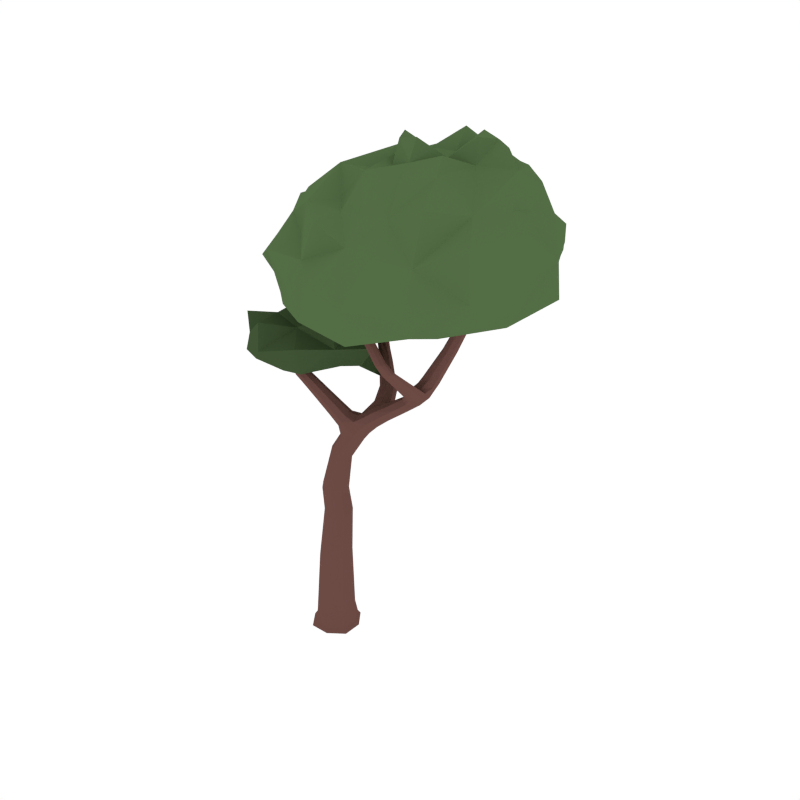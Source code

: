 # Source: Apple_Harvested.blend  (saved by Blender 2.79.0; exported with 4.5.12 LTS)
import bpy
from mathutils import Matrix  # noqa: F401  (used for matrix-valued properties, if any)

bpy.ops.wm.read_factory_settings(use_empty=True)
scene = bpy.context.scene
scene.name = 'Scene'

# ---- collections
col_collection_1 = bpy.data.collections.new('Collection 1'); scene.collection.children.link(col_collection_1)

# ---- materials (node trees are filled in below, after node groups)
mat_wood = bpy.data.materials.new('Wood')
mat_wood.alpha_threshold = 0.0
mat_wood.diffuse_color = (0.1529, 0.07036, 0.05951, 1.0)
mat_wood.roughness = 0.5
mat_green_tree = bpy.data.materials.new('Green_Tree')
mat_green_tree.alpha_threshold = 0.0
mat_green_tree.diffuse_color = (0.08744, 0.1523, 0.05986, 1.0)
mat_green_tree.roughness = 0.5
mat_darkgreen_tree = bpy.data.materials.new('DarkGreen_Tree')
mat_darkgreen_tree.alpha_threshold = 0.0
mat_darkgreen_tree.diffuse_color = (0.05316, 0.09084, 0.03697, 1.0)
mat_darkgreen_tree.roughness = 0.5
mat_darkred = bpy.data.materials.new('DarkRed')
mat_darkred.alpha_threshold = 0.0
mat_darkred.diffuse_color = (0.1282, 0.02118, 0.03539, 1.0)
mat_darkred.roughness = 0.5

# ---- material node trees

# ---- world
world_world = bpy.data.worlds.new('World'); scene.world = world_world
world_world.color = (1.0, 1.0, 1.0)
world_world.use_sun_shadow = False
world_world.sun_shadow_jitter_overblur = 0.0
world_world.cycles.sampling_method = 'NONE'
world_world.cycles.sample_map_resolution = 256

# ---- meshes
me_cube_054 = bpy.data.meshes.new('Cube.054')
me_cube_054.from_pydata([(0.0387, -0.1179, 0.02463), (0.1179, 0.03869, 0.02465), (-0.03869, 0.1179, 0.02463), (-0.1179, -0.03869, 0.0246), (0.08817, 0.02894, 0.8842), (-0.177, -0.009911, 1.571), (-0.05295, -0.01738, 0.9234), (0.0392, -0.05999, 0.9038), (-0.003973, 0.07155, 0.9038), (0.4408, 0.2434, 1.531), (0.1649, -0.002213, 1.276), (0.1326, 0.1016, 1.278), (0.1843, 0.06116, 1.241), (0.6385, 0.248, 1.807), (0.5025, 0.2042, 1.528), (0.4076, 0.1816, 1.551), (0.5225, -0.1673, 1.793), (0.565, 0.2285, 1.815), (0.6126, 0.1991, 1.817), (0.5909, 0.2774, 1.805), (0.3617, 0.08452, 1.454), (0.3047, 0.1247, 1.471), (0.3867, 0.1457, 1.427), (0.3296, 0.1859, 1.444), (0.5516, -0.1416, 1.803), (0.5064, -0.1549, 1.794), (0.5355, -0.1292, 1.803), (0.5014, 0.1317, 1.603), (0.429, 0.1084, 1.576), (0.5194, 0.1312, 1.556), (0.447, 0.1079, 1.528), (0.4366, -0.2008, 2.031), (0.4015, -0.2119, 2.022), (0.4151, -0.2232, 2.024), (0.423, -0.1895, 2.029), (0.5171, 0.007415, 1.696), (0.4657, -0.01716, 1.678), (0.5353, 0.002338, 1.673), (0.4839, -0.02224, 1.654), (0.09294, 0.3705, 1.575), (0.2529, 0.0849, 1.324), (0.1875, 0.06469, 1.395), (0.2368, 0.02401, 1.359), (-0.08573, 0.5115, 1.73), (0.09518, 0.394, 1.53), (0.03121, 0.3674, 1.567), (-0.07523, 0.5585, 1.705), (-0.1391, 0.5213, 1.71), (-0.1286, 0.5683, 1.685), (0.03345, 0.391, 1.522), (0.1705, 0.172, 1.367), (0.1803, 0.1755, 1.438), (0.2439, 0.1937, 1.368), (0.2537, 0.1973, 1.439), (-0.09781, 0.5577, 1.912), (-0.1051, 0.5132, 1.931), (-0.1466, 0.5662, 1.896), (-0.1538, 0.5218, 1.915), (0.111, 0.0367, 1.113), (0.03885, 0.07907, 1.137), (0.07725, -0.04023, 1.136), (0.00513, 0.002138, 1.16), (-0.2352, -0.008478, 1.721), (-0.1587, -0.07066, 1.571), (-0.1855, -0.04618, 1.546), (-0.1502, -0.03439, 1.596), (-0.2395, -0.02755, 1.746), (-0.2139, -0.02562, 1.734), (-0.2475, -0.03438, 1.709), (-0.2262, -0.05153, 1.722), (-0.03205, -0.0009197, 1.498), (-0.07581, -0.01554, 1.436), (-0.04257, -0.04587, 1.467), (-0.0653, 0.02942, 1.468), (-0.1938, -0.065, 1.639), (-0.2183, -0.04355, 1.619), (-0.1837, -0.03301, 1.659), (-0.2083, -0.01157, 1.639), (0.06568, 0.07794, 1.343), (0.09516, -0.01969, 1.342), (0.05205, 0.01965, 1.303), (0.1088, 0.0386, 1.383), (-0.07708, -0.0253, 0.4899), (-0.01825, 0.08934, 0.483), (0.09706, 0.03185, 0.4762), (0.03823, -0.08278, 0.483), (-0.0594, -0.1175, 0.02461), (0.03465, -0.1029, 0.1037), (0.1039, 0.03411, 0.1031), (-0.03307, 0.1034, 0.1037), (-0.1024, -0.03359, 0.1043), (-0.1174, 0.05942, 0.02461), (0.05941, 0.1174, 0.02465), (0.1174, -0.0594, 0.02465), (-0.1328, -0.04358, -6.08e-06), (-0.04358, 0.1328, 0.0), (0.1328, 0.04358, 6.08e-06), (0.04358, -0.1328, 0.0), (-0.04427, -0.01453, 0.7928), (0.008983, 0.07914, 0.7716), (0.1074, 0.03524, 0.7504), (0.05413, -0.05843, 0.7716), (0.05416, 0.07305, 0.8891), (0.08691, -0.02675, 0.8891), (-0.01931, -0.06035, 0.9185), (-0.05131, 0.03717, 0.9185), (0.146, 0.05006, 1.372), (0.1554, 0.1224, 1.32), (0.2118, 0.07056, 1.28), (0.1953, 0.009729, 1.317), (0.1296, -0.01271, 1.31), (0.003908, 0.05166, 1.154), (0.1876, 0.01975, 1.249), (0.08338, 0.07665, 1.119), (0.4616, 0.1999, 1.638), (0.493, 0.2592, 1.622), (0.5513, 0.2223, 1.619), (0.528, 0.1603, 1.65), (0.4082, 0.2219, 1.542), (0.2421, 0.137, 1.335), (0.2574, 0.04477, 1.332), (0.4206, 0.1385, 1.56), (0.6686, 0.2568, 2.029), (0.6959, 0.2971, 2.028), (0.7326, 0.2755, 2.035), (0.7122, 0.2375, 2.038), (0.6215, 0.275, 1.804), (0.6371, 0.2162, 1.813), (0.5827, 0.2017, 1.817), (0.5657, 0.2602, 1.81), (0.3029, 0.1655, 1.461), (0.4804, 0.2396, 1.524), (0.5133, 0.1603, 1.539), (0.327, 0.08906, 1.469), (0.422, 0.1129, 1.498), (0.3672, 0.1608, 1.509), (0.4587, 0.1824, 1.481), (0.3983, 0.2216, 1.487), (0.514, -0.1609, 1.858), (0.4893, -0.1857, 1.85), (0.5289, -0.1735, 1.86), (0.5042, -0.1983, 1.852), (0.5413, -0.1584, 1.798), (0.42, 0.1025, 1.545), (0.5505, -0.1281, 1.806), (0.4605, 0.1199, 1.601), (0.4348, -0.189, 2.032), (0.4025, -0.2225, 2.022), (0.4875, 0.1192, 1.529), (0.4621, -0.0253, 1.662), (0.5286, 0.1375, 1.587), (0.4867, -0.004154, 1.692), (0.5065, 0.08886, 1.634), (0.4412, 0.0652, 1.61), (0.5251, 0.08814, 1.594), (0.4598, 0.06448, 1.571), (0.4093, -0.1984, 2.025), (0.4296, -0.2154, 2.028), (0.5139, -0.01177, 1.657), (0.5393, 0.01157, 1.69), (0.5069, -0.1666, 1.791), (0.5173, -0.1398, 1.798), (0.5284, -0.07711, 1.762), (0.4912, -0.1026, 1.749), (0.5455, -0.08723, 1.754), (0.5083, -0.1127, 1.741), (0.3644, 0.1809, 1.429), (0.3885, 0.1053, 1.436), (0.1776, 0.1183, 1.405), (0.2079, 0.02863, 1.386), (0.2698, 0.1674, 1.421), (0.3102, 0.1085, 1.372), (0.2386, 0.08779, 1.433), (0.2916, 0.04686, 1.404), (-0.14, 0.5789, 1.766), (-0.08764, 0.5698, 1.786), (-0.1489, 0.5319, 1.79), (-0.09661, 0.5228, 1.809), (-0.06704, 0.5313, 1.723), (0.2184, 0.187, 1.455), (-0.09939, 0.5764, 1.689), (0.1581, 0.1686, 1.404), (-0.1621, 0.5452, 1.902), (-0.1206, 0.5741, 1.899), (0.1101, 0.3826, 1.555), (-0.1151, 0.5059, 1.726), (0.06428, 0.3988, 1.514), (-0.1471, 0.546, 1.693), (-0.08122, 0.5129, 1.616), (-0.09036, 0.4723, 1.645), (-0.02587, 0.5059, 1.633), (-0.03501, 0.4653, 1.663), (0.06093, 0.3635, 1.582), (0.01749, 0.3781, 1.543), (0.2683, 0.2012, 1.405), (0.2037, 0.1816, 1.348), (0.1419, 0.2587, 1.43), (0.1475, 0.2531, 1.492), (0.2108, 0.2733, 1.43), (0.2164, 0.2676, 1.492), (-0.1315, 0.5074, 1.927), (-0.08898, 0.5323, 1.926), (0.03281, -0.03874, 1.154), (0.09824, 0.09037, 1.312), (0.1121, -0.01189, 1.119), (0.1632, 0.09684, 1.251), (0.1556, 0.05158, 1.191), (0.09589, 0.09279, 1.223), (0.1306, -0.0171, 1.221), (0.05559, 0.01945, 1.25), (-0.1647, -0.03596, 1.617), (-0.1736, -0.07116, 1.593), (-0.191, -0.01224, 1.593), (-0.1999, -0.04744, 1.569), (-0.1882, -0.02129, 1.553), (0.09109, 0.07181, 1.373), (-0.148, -0.058, 1.59), (0.07064, -0.01563, 1.312), (-0.2247, -0.02501, 1.748), (-0.2343, -0.04354, 1.74), (-0.2402, -0.01279, 1.739), (-0.2498, -0.03132, 1.731), (-0.2468, -0.01668, 1.711), (-0.1933, -0.01486, 1.654), (-0.1829, -0.0538, 1.654), (-0.2398, -0.04989, 1.713), (-0.07921, 0.01532, 1.444), (-0.1612, -0.01372, 1.59), (-0.02934, -0.03018, 1.49), (-0.1739, -0.06813, 1.552), (-0.1145, -0.02411, 1.567), (-0.1519, -0.03661, 1.514), (-0.1235, -0.06255, 1.54), (-0.1429, 0.001836, 1.541), (-0.2197, -0.02163, 1.624), (-0.2213, -0.01104, 1.73), (-0.2149, -0.0424, 1.731), (-0.2084, -0.06284, 1.624), (-0.2133, -0.05689, 1.689), (-0.2359, -0.03803, 1.673), (-0.2019, -0.02856, 1.704), (-0.2245, -0.009707, 1.688), (-0.04571, 0.02469, 1.491), (-0.06148, -0.04274, 1.444), (0.04765, 0.05966, 1.313), (0.1123, 0.0006543, 1.372), (0.01712, 0.05929, 1.39), (0.04373, -0.02885, 1.389), (0.004811, 0.006666, 1.353), (0.05604, 0.02378, 1.425), (-0.03429, -0.08223, 0.4882), (-0.07634, 0.04593, 0.4882), (0.09663, -0.0403, 0.4779), (0.05396, 0.08972, 0.4779), (-0.05119, -0.1025, 0.1041), (-0.102, 0.05222, 0.1041), (0.05275, 0.1031, 0.1032), (0.1036, -0.05177, 0.1032), (-0.1323, 0.06691, -4.53e-06), (0.06691, 0.1323, 4.649e-06), (0.1323, -0.0669, 4.649e-06), (-0.0669, -0.1323, -4.53e-06), (-0.008782, -0.05867, 0.7875), (-0.04184, 0.04206, 0.7875), (0.07109, 0.08183, 0.7557), (0.1058, -0.02379, 0.7557), (0.1584, 0.007205, 1.353), (0.1328, 0.101, 1.36), (0.1926, 0.1196, 1.294), (0.2158, 0.03049, 1.289), (0.473, 0.1551, 1.628), (0.4622, 0.2384, 1.632), (0.5306, 0.256, 1.616), (0.5485, 0.1733, 1.613), (0.6944, 0.2386, 2.055), (0.6813, 0.2864, 2.048), (0.7195, 0.2955, 2.031), (0.7314, 0.2513, 2.039), (0.3673, 0.2009, 1.5), (0.4366, 0.2174, 1.478), (0.469, 0.1378, 1.495), (0.3923, 0.12, 1.517), (0.5271, -0.1601, 1.861), (0.4984, -0.1711, 1.853), (0.4901, -0.1973, 1.849), (0.5208, -0.1899, 1.856), (0.4969, 0.07572, 1.572), (0.4344, 0.05934, 1.585), (0.5324, 0.09483, 1.621), (0.4689, 0.07679, 1.631), (0.5312, -0.1032, 1.745), (0.5463, -0.07511, 1.762), (0.4905, -0.1133, 1.742), (0.5055, -0.088, 1.757), (0.2869, 0.1558, 1.382), (0.3143, 0.06793, 1.381), (0.2284, 0.1398, 1.433), (0.2602, 0.05143, 1.427), (-0.1574, 0.5565, 1.774), (-0.1118, 0.5873, 1.77), (-0.07886, 0.5429, 1.802), (-0.1252, 0.5168, 1.805), (-0.01643, 0.4828, 1.653), (-0.06513, 0.4597, 1.661), (-0.05142, 0.5206, 1.616), (-0.09946, 0.4933, 1.627), (0.1823, 0.2587, 1.507), (0.1284, 0.2525, 1.462), (0.2319, 0.2743, 1.462), (0.1739, 0.2671, 1.413), (0.09108, -0.01951, 1.258), (0.06272, 0.07219, 1.259), (0.158, 0.007359, 1.198), (0.1319, 0.08894, 1.2), (-0.1629, -0.05887, 1.61), (-0.1754, -0.01592, 1.611), (-0.1887, -0.06872, 1.575), (-0.2023, -0.02329, 1.575), (-0.224, -0.03768, 1.742), (-0.2285, -0.01486, 1.741), (-0.2425, -0.04283, 1.729), (-0.2473, -0.01919, 1.728), (-0.1548, -0.01022, 1.521), (-0.1261, -0.002205, 1.561), (-0.1121, -0.04913, 1.56), (-0.1396, -0.05987, 1.52), (-0.236, -0.01865, 1.677), (-0.2102, -0.01256, 1.7), (-0.2021, -0.04694, 1.7), (-0.2273, -0.05504, 1.677), (0.04006, 0.05376, 1.417), (0.0216, -0.02518, 1.362), (0.0008333, 0.04279, 1.362), (0.05922, -0.01048, 1.416), (0.7463, 0.1924, 2.533), (0.8556, 0.4985, 2.512), (0.749, 1.007, 2.297), (0.372, 1.015, 2.489), (0.1505, 0.6585, 1.944), (0.006667, 0.5488, 2.635), (-0.3533, 0.4013, 1.878), (-0.453, 0.2392, 2.311), (-0.4961, 0.6559, 2.019), (-0.2044, 0.3461, 2.589), (0.3725, 0.7844, 2.763), (0.4629, 0.5993, 2.634), (0.5215, 0.8348, 2.634), (0.06372, 0.8374, 2.639), (-0.4242, 0.6167, 2.398), (-0.6823, 0.2133, 2.024), (0.4073, 1.102, 2.24), (0.6492, 0.9111, 2.522), (0.941, 0.2208, 2.031), (0.5358, -0.4765, 2.224), (1.066, 0.4359, 2.325), (1.022, -0.1871, 2.291), (0.3858, -0.06409, 1.972), (0.06249, 0.8691, 2.103), (0.3416, 0.9308, 2.636), (0.2076, 0.3939, 2.647), (0.1394, 0.6501, 2.662), (0.552, 0.8743, 2.142), (0.04399, 0.8664, 2.437), (0.3889, 0.02071, 2.487), (0.08814, 0.02725, 2.465), (-0.01159, -0.1574, 2.248), (-0.2102, -0.1149, 2.021), (-0.1004, -0.06912, 1.948), (-0.04754, 0.2044, 1.569), (0.012, 0.295, 1.676), (0.057, -0.01305, 1.743), (-0.1503, 0.2285, 1.896), (-0.2552, 0.4646, 1.663), (-0.464, -0.07428, 1.681), (-0.4447, 0.2516, 1.685), (-0.3777, 0.01916, 1.824), (-0.2571, -0.2484, 1.722), (-0.338, -0.001233, 1.501), (0.2694, 0.3626, 1.888), (0.5631, 0.4683, 2.587), (1.037, -0.1257, 2.171), (1.118, 0.08002, 2.332), (0.8856, 0.778, 2.289), (-0.1903, 0.8296, 2.033), (0.08506, 0.8038, 2.011), (0.3557, 0.97, 2.585), (0.5804, 1.059, 2.293), (0.7405, 1.01, 2.155), (0.5963, 0.8633, 2.607), (-0.07381, 0.5416, 1.843), (-0.03934, 0.4866, 2.553), (-0.4255, 0.06045, 2.036), (-0.6336, 0.4215, 2.037), (-0.5826, 0.2856, 1.904), (-0.3412, 0.2477, 2.458), (-0.2353, 0.1542, 1.851), (-0.4628, 0.6027, 1.849), (-0.3288, 0.5422, 2.522), (-0.0291, 0.1687, 2.474), (0.4297, 0.6555, 2.759), (0.3432, 0.872, 2.635), (0.4601, 0.82, 2.646), (0.02196, 0.5869, 2.745), (0.1007, 0.3936, 2.614), (-0.00337, 0.7369, 2.618), (0.5822, 0.7031, 2.721), (0.4475, 0.9204, 2.624), (0.2335, -0.3793, 2.24), (0.771, 0.7333, 2.544), (-0.1708, 0.7964, 2.419), (0.5044, 0.9628, 2.482), (-0.2317, 0.06871, 2.273), (-0.5529, 0.4, 2.351), (-0.4293, 0.5745, 2.203), (-0.5628, 0.24, 2.178), (0.3829, 1.078, 2.373), (0.6388, 0.9135, 2.377), (0.5062, -0.2497, 2.397), (0.1242, -0.1131, 1.865), (0.217, 0.02029, 2.48), (0.8517, 0.3522, 2.541), (1.109, 0.3918, 2.162), (0.9428, 0.4401, 2.433), (0.733, 0.6424, 2.031), (0.2615, 0.2545, 2.596), (0.4969, -0.41, 2.025), (0.4647, 0.9909, 2.176), (0.05975, 0.8303, 2.565), (0.1834, 0.4824, 2.753), (0.09664, 0.7803, 2.645), (0.02728, 0.9256, 2.269), (0.9561, -0.1098, 2.514), (0.8142, -0.391, 2.237), (0.6778, 0.03643, 1.962), (0.2521, 0.9281, 2.18), (0.1805, 0.9439, 2.689), (0.3449, 0.4823, 2.687), (0.2556, 0.7131, 2.649), (0.3638, 0.7826, 1.995), (0.2025, 0.9516, 2.464), (0.5751, 0.04615, 2.562), (0.04082, -0.1157, 2.443), (-0.1046, -0.1755, 2.092), (-0.1537, -0.1565, 1.984), (-0.5673, 0.1528, 1.664), (-0.367, -0.2264, 1.698), (-0.4024, -0.04135, 1.618), (-0.5118, -0.07426, 1.827), (-0.1132, 0.4269, 1.659), (0.1862, 0.1392, 1.733), (0.1024, 0.307, 1.484), (-0.06734, 0.2779, 1.813), (-0.1763, 0.3893, 1.491), (-0.2762, -0.158, 1.641), (-0.3031, -0.195, 1.854), (-0.4321, 0.1947, 1.771), (-0.4226, 0.2014, 1.569), (0.02761, 0.06131, 1.615), (-0.0135, 0.05045, 1.906), (-0.2293, 0.3492, 1.784), (-0.3849, 0.3778, 1.679), (-0.2642, 0.1224, 1.847), (-0.0942, -0.1534, 1.747), (-0.2015, 0.08819, 1.527), (0.1439, -0.3482, 2.029), (0.01394, 0.2547, 1.939), (0.07748, 0.2137, 2.626), (0.8655, 0.7437, 2.168), (0.6884, 0.6393, 2.642), (1.114, 0.09216, 2.234), (-0.1536, 0.7698, 2.614), (-0.1393, 0.7064, 1.933), (0.6065, 1.084, 2.184), (0.4833, 0.9613, 2.584), (-0.1583, 0.04562, 2.463), (-0.385, 0.07224, 1.961), (-0.3993, 0.3994, 2.408), (-0.5737, 0.4295, 1.959), (0.08937, 0.4616, 2.738), (0.5053, 0.7278, 2.746), (0.04368, 0.7157, 2.627), (0.4202, 0.8815, 2.634), (0.2781, -0.1585, 2.374), (1.067, 0.1587, 2.53), (0.8276, 0.7609, 2.428), (-0.1751, 0.7937, 2.23), (0.5389, 0.9943, 2.38), (-0.3994, -0.01337, 2.178), (-0.63, 0.409, 2.193), (0.4946, 0.4885, 1.99), (0.4181, 0.3428, 2.624), (0.7826, -0.3056, 2.108), (0.2736, 0.9487, 2.042), (0.1797, 0.9684, 2.593), (0.2959, 0.5891, 2.646), (0.2058, 0.8595, 2.744), (0.2413, 0.911, 2.314), (0.7321, -0.2227, 2.394), (-0.4858, 0.1082, 1.575), (-0.4506, 0.106, 1.738), (-0.3842, -0.1818, 1.776), (-0.355, -0.1768, 1.63), (-0.1484, 0.3548, 1.757), (-0.07113, 0.3709, 1.568), (0.0309, 0.1641, 1.828), (0.0934, 0.1511, 1.604), (-0.2869, 0.2585, 1.612), (-0.1014, -0.1052, 1.589), (-0.1785, -0.03797, 1.809), (-0.3836, 0.3285, 1.853)], [], [(251, 255, 90, 82), (251, 83, 89, 255), (253, 256, 89, 83), (253, 84, 88, 256), (252, 257, 88, 84), (252, 85, 87, 257), (254, 87, 85, 250), (253, 264, 100, 84), (250, 262, 98, 82), (84, 100, 265, 252), (0, 97, 260, 93), (0, 93, 257, 87), (0, 87, 254, 86), (0, 86, 261, 97), (1, 96, 259, 92), (1, 92, 256, 88), (1, 88, 257, 93), (1, 93, 260, 96), (2, 95, 258, 91), (2, 91, 255, 89), (2, 89, 256, 92), (2, 92, 259, 95), (3, 94, 261, 86), (3, 86, 254, 90), (3, 90, 255, 91), (3, 91, 258, 94), (4, 103, 265, 100), (4, 100, 264, 102), (58, 204, 103, 4), (60, 7, 103, 204), (265, 101, 85, 252), (82, 98, 263, 251), (263, 99, 83, 251), (85, 101, 262, 250), (61, 6, 104, 202), (83, 99, 264, 253), (5, 227, 323, 233), (5, 233, 322, 214), (5, 214, 317, 212), (5, 212, 315, 227), (6, 105, 263, 98), (6, 98, 262, 104), (61, 111, 105, 6), (59, 8, 105, 111), (7, 104, 262, 101), (7, 101, 265, 103), (60, 202, 104, 7), (8, 102, 264, 99), (8, 99, 263, 105), (59, 113, 102, 8), (58, 4, 102, 113), (9, 131, 279, 137), (9, 137, 278, 118), (9, 118, 271, 115), (9, 115, 272, 131), (10, 110, 310, 208), (10, 208, 312, 112), (10, 112, 269, 109), (10, 109, 266, 110), (11, 205, 313, 207), (11, 207, 311, 203), (11, 203, 267, 107), (11, 107, 268, 205), (12, 112, 312, 206), (12, 206, 313, 205), (12, 205, 268, 108), (12, 108, 269, 112), (13, 127, 273, 116), (13, 116, 272, 126), (13, 126, 276, 124), (13, 124, 277, 127), (14, 132, 280, 136), (14, 136, 279, 131), (14, 131, 272, 116), (14, 116, 273, 132), (15, 118, 278, 135), (15, 135, 281, 121), (15, 121, 270, 114), (15, 114, 271, 118), (16, 160, 292, 165), (16, 165, 290, 142), (16, 142, 285, 141), (16, 141, 284, 160), (17, 129, 271, 114), (17, 114, 270, 128), (17, 128, 274, 122), (17, 122, 275, 129), (18, 128, 270, 117), (18, 117, 273, 127), (18, 127, 277, 125), (18, 125, 274, 128), (19, 126, 272, 115), (19, 115, 271, 129), (19, 129, 275, 123), (19, 123, 276, 126), (20, 133, 297, 173), (20, 173, 295, 167), (20, 167, 280, 134), (20, 134, 281, 133), (21, 130, 296, 172), (21, 172, 297, 133), (21, 133, 281, 135), (21, 135, 278, 130), (22, 167, 295, 171), (22, 171, 294, 166), (22, 166, 279, 136), (22, 136, 280, 167), (23, 166, 294, 170), (23, 170, 296, 130), (23, 130, 278, 137), (23, 137, 279, 166), (24, 142, 290, 164), (24, 164, 291, 144), (24, 144, 282, 140), (24, 140, 285, 142), (25, 161, 293, 163), (25, 163, 292, 160), (25, 160, 284, 139), (25, 139, 283, 161), (26, 144, 291, 162), (26, 162, 293, 161), (26, 161, 283, 138), (26, 138, 282, 144), (27, 150, 273, 117), (27, 117, 270, 145), (27, 145, 289, 152), (27, 152, 288, 150), (28, 145, 270, 121), (28, 121, 281, 143), (28, 143, 287, 153), (28, 153, 289, 145), (29, 148, 280, 132), (29, 132, 273, 150), (29, 150, 288, 154), (29, 154, 286, 148), (30, 143, 281, 134), (30, 134, 280, 148), (30, 148, 286, 155), (30, 155, 287, 143), (31, 157, 285, 140), (31, 140, 282, 146), (32, 156, 283, 139), (32, 139, 284, 147), (33, 147, 284, 141), (33, 141, 285, 157), (34, 146, 282, 138), (34, 138, 283, 156), (35, 159, 288, 152), (35, 152, 289, 151), (35, 151, 293, 162), (35, 162, 291, 159), (36, 151, 289, 153), (36, 153, 287, 149), (36, 149, 292, 163), (36, 163, 293, 151), (37, 158, 286, 154), (37, 154, 288, 159), (37, 159, 291, 164), (37, 164, 290, 158), (38, 149, 287, 155), (38, 155, 286, 158), (38, 158, 290, 165), (38, 165, 292, 149), (39, 192, 306, 199), (39, 199, 308, 184), (39, 184, 302, 191), (39, 191, 303, 192), (40, 120, 269, 108), (40, 108, 268, 119), (40, 119, 294, 171), (40, 171, 295, 120), (41, 168, 267, 106), (41, 106, 266, 169), (41, 169, 297, 172), (41, 172, 296, 168), (42, 169, 266, 109), (42, 109, 269, 120), (42, 120, 295, 173), (42, 173, 297, 169), (43, 185, 303, 191), (43, 191, 302, 178), (43, 178, 300, 177), (43, 177, 301, 185), (44, 198, 309, 186), (44, 186, 304, 190), (44, 190, 302, 184), (44, 184, 308, 198), (45, 197, 306, 192), (45, 192, 303, 189), (45, 189, 305, 193), (45, 193, 307, 197), (46, 178, 302, 190), (46, 190, 304, 180), (46, 180, 299, 175), (46, 175, 300, 178), (47, 187, 305, 189), (47, 189, 303, 185), (47, 185, 301, 176), (47, 176, 298, 187), (48, 180, 304, 188), (48, 188, 305, 187), (48, 187, 298, 174), (48, 174, 299, 180), (49, 196, 307, 193), (49, 193, 305, 188), (49, 188, 304, 186), (49, 186, 309, 196), (50, 107, 267, 181), (50, 181, 307, 196), (50, 196, 309, 195), (50, 195, 268, 107), (51, 168, 296, 179), (51, 179, 306, 197), (51, 197, 307, 181), (51, 181, 267, 168), (52, 119, 268, 195), (52, 195, 309, 198), (52, 198, 308, 194), (52, 194, 294, 119), (53, 179, 296, 170), (53, 170, 294, 194), (53, 194, 308, 199), (53, 199, 306, 179), (54, 201, 300, 175), (54, 175, 299, 183), (55, 200, 301, 177), (55, 177, 300, 201), (56, 183, 299, 174), (56, 174, 298, 182), (57, 182, 298, 176), (57, 176, 301, 200), (58, 113, 313, 206), (58, 206, 312, 204), (59, 111, 311, 207), (59, 207, 313, 113), (60, 204, 312, 208), (60, 208, 310, 202), (61, 202, 310, 209), (61, 209, 311, 111), (62, 235, 327, 241), (62, 241, 326, 222), (62, 222, 321, 220), (62, 220, 319, 235), (63, 229, 325, 232), (63, 232, 324, 216), (63, 216, 314, 211), (63, 211, 316, 229), (64, 214, 322, 231), (64, 231, 325, 229), (64, 229, 316, 213), (64, 213, 317, 214), (65, 216, 324, 230), (65, 230, 323, 227), (65, 227, 315, 210), (65, 210, 314, 216), (66, 220, 321, 221), (66, 221, 320, 219), (66, 219, 318, 218), (66, 218, 319, 220), (67, 236, 328, 240), (67, 240, 327, 235), (67, 235, 319, 218), (67, 218, 318, 236), (68, 222, 326, 239), (68, 239, 329, 225), (68, 225, 320, 221), (68, 221, 321, 222), (69, 225, 329, 238), (69, 238, 328, 236), (69, 236, 318, 219), (69, 219, 320, 225), (70, 228, 333, 249), (70, 249, 330, 242), (70, 242, 323, 230), (70, 230, 324, 228), (71, 226, 332, 248), (71, 248, 331, 243), (71, 243, 325, 231), (71, 231, 322, 226), (72, 243, 331, 247), (72, 247, 333, 228), (72, 228, 324, 232), (72, 232, 325, 243), (73, 242, 330, 246), (73, 246, 332, 226), (73, 226, 322, 233), (73, 233, 323, 242), (74, 237, 316, 211), (74, 211, 314, 224), (74, 224, 328, 238), (74, 238, 329, 237), (75, 234, 317, 213), (75, 213, 316, 237), (75, 237, 329, 239), (75, 239, 326, 234), (76, 224, 314, 210), (76, 210, 315, 223), (76, 223, 327, 240), (76, 240, 328, 224), (77, 223, 315, 212), (77, 212, 317, 234), (77, 234, 326, 241), (77, 241, 327, 223), (78, 215, 267, 203), (78, 203, 311, 244), (78, 244, 332, 246), (78, 246, 330, 215), (79, 217, 310, 110), (79, 110, 266, 245), (79, 245, 333, 247), (79, 247, 331, 217), (80, 244, 311, 209), (80, 209, 310, 217), (80, 217, 331, 248), (80, 248, 332, 244), (81, 245, 266, 106), (81, 106, 267, 215), (81, 215, 330, 249), (81, 249, 333, 245), (334, 379, 490, 440), (334, 440, 497, 431), (334, 431, 483, 420), (334, 420, 468, 379), (335, 420, 483, 422), (335, 422, 484, 408), (335, 408, 468, 420), (336, 416, 484, 382), (336, 382, 467, 387), (336, 387, 472, 386), (336, 386, 486, 416), (337, 415, 496, 439), (337, 439, 493, 385), (337, 385, 473, 410), (337, 410, 486, 415), (338, 438, 489, 378), (338, 378, 465, 389), (338, 389, 471, 384), (338, 384, 492, 438), (339, 404, 470, 390), (339, 390, 466, 403), (339, 403, 478, 402), (339, 402, 480, 404), (340, 396, 471, 389), (340, 389, 465, 395), (340, 395, 475, 393), (340, 393, 477, 396), (341, 414, 487, 411), (341, 411, 474, 394), (341, 394, 476, 412), (341, 412, 488, 414), (342, 413, 485, 383), (342, 383, 471, 396), (342, 396, 477, 392), (342, 392, 488, 413), (343, 398, 466, 390), (343, 390, 470, 397), (343, 397, 476, 394), (343, 394, 474, 398), (344, 437, 494, 399), (344, 399, 479, 401), (344, 401, 481, 400), (344, 400, 495, 437), (345, 436, 490, 379), (345, 379, 468, 405), (345, 405, 479, 399), (345, 399, 494, 436), (346, 405, 468, 388), (346, 388, 473, 406), (346, 406, 481, 401), (346, 401, 479, 405), (347, 435, 493, 427), (347, 427, 470, 404), (347, 404, 480, 429), (347, 429, 495, 435), (348, 397, 470, 409), (348, 409, 485, 413), (348, 413, 488, 412), (348, 412, 476, 397), (349, 393, 475, 391), (349, 391, 487, 414), (349, 414, 488, 392), (349, 392, 477, 393), (350, 426, 492, 434), (350, 434, 496, 415), (350, 415, 486, 386), (350, 386, 472, 426), (351, 388, 468, 408), (351, 408, 484, 416), (351, 416, 486, 410), (351, 410, 473, 388), (352, 433, 489, 423), (352, 423, 467, 421), (352, 421, 469, 380), (352, 380, 491, 433), (353, 425, 491, 432), (353, 432, 497, 417), (353, 417, 482, 407), (353, 407, 464, 425), (354, 381, 469, 421), (354, 421, 467, 382), (354, 382, 484, 422), (354, 422, 483, 381), (355, 380, 469, 381), (355, 381, 483, 431), (355, 431, 497, 432), (355, 432, 491, 380), (356, 418, 465, 378), (356, 378, 489, 433), (356, 433, 491, 425), (356, 425, 464, 418), (357, 384, 471, 383), (357, 383, 485, 430), (357, 430, 496, 434), (357, 434, 492, 384), (358, 406, 473, 385), (358, 385, 493, 435), (358, 435, 495, 400), (358, 400, 481, 406), (359, 403, 466, 424), (359, 424, 490, 436), (359, 436, 494, 428), (359, 428, 478, 403), (360, 402, 478, 428), (360, 428, 494, 437), (360, 437, 495, 429), (360, 429, 480, 402), (361, 387, 467, 423), (361, 423, 489, 438), (361, 438, 492, 426), (361, 426, 472, 387), (362, 430, 485, 409), (362, 409, 470, 427), (362, 427, 493, 439), (362, 439, 496, 430), (363, 424, 466, 419), (363, 419, 482, 417), (363, 417, 497, 440), (363, 440, 490, 424), (364, 419, 466, 398), (364, 398, 474, 441), (364, 441, 482, 419), (365, 442, 464, 407), (365, 407, 482, 441), (365, 441, 474, 411), (365, 411, 487, 442), (366, 391, 475, 443), (366, 443, 464, 442), (366, 442, 487, 391), (367, 395, 465, 418), (367, 418, 464, 443), (367, 443, 475, 395), (368, 457, 507, 463), (368, 463, 506, 452), (368, 452, 503, 450), (368, 450, 505, 457), (369, 450, 503, 448), (369, 448, 502, 451), (369, 451, 504, 449), (369, 449, 505, 450), (370, 458, 508, 462), (370, 462, 507, 457), (370, 457, 505, 449), (370, 449, 504, 458), (371, 459, 509, 461), (371, 461, 508, 458), (371, 458, 504, 451), (371, 451, 502, 459), (372, 452, 506, 460), (372, 460, 509, 459), (372, 459, 502, 448), (372, 448, 503, 452), (373, 444, 498, 446), (373, 446, 501, 445), (373, 445, 500, 447), (373, 447, 499, 444), (374, 456, 498, 444), (374, 444, 499, 455), (374, 455, 509, 460), (374, 460, 506, 456), (375, 455, 499, 447), (375, 447, 500, 454), (375, 454, 508, 461), (375, 461, 509, 455), (376, 454, 500, 445), (376, 445, 501, 453), (376, 453, 507, 462), (376, 462, 508, 454), (377, 453, 501, 446), (377, 446, 498, 456), (377, 456, 506, 463), (377, 463, 507, 453), (254, 250, 82, 90)])
me_cube_054.polygons.foreach_set('material_index', [0, 0, 0, 0, 0, 0, 0, 0, 0, 0, 0, 0, 0, 0, 0, 0, 0, 0, 0, 0, 0, 0, 0, 0, 0, 0, 0, 0, 0, 0, 0, 0, 0, 0, 0, 0, 0, 0, 0, 0, 0, 0, 0, 0, 0, 0, 0, 0, 0, 0, 0, 0, 0, 0, 0, 0, 0, 0, 0, 0, 0, 0, 0, 0, 0, 0, 0, 0, 0, 0, 0, 0, 0, 0, 0, 0, 0, 0, 0, 0, 0, 0, 0, 0, 0, 0, 0, 0, 0, 0, 0, 0, 0, 0, 0, 0, 0, 0, 0, 0, 0, 0, 0, 0, 0, 0, 0, 0, 0, 0, 0, 0, 0, 0, 0, 0, 0, 0, 0, 0, 0, 0, 0, 0, 0, 0, 0, 0, 0, 0, 0, 0, 0, 0, 0, 0, 0, 0, 0, 0, 0, 0, 0, 0, 0, 0, 0, 0, 0, 0, 0, 0, 0, 0, 0, 0, 0, 0, 0, 0, 0, 0, 0, 0, 0, 0, 0, 0, 0, 0, 0, 0, 0, 0, 0, 0, 0, 0, 0, 0, 0, 0, 0, 0, 0, 0, 0, 0, 0, 0, 0, 0, 0, 0, 0, 0, 0, 0, 0, 0, 0, 0, 0, 0, 0, 0, 0, 0, 0, 0, 0, 0, 0, 0, 0, 0, 0, 0, 0, 0, 0, 0, 0, 0, 0, 0, 0, 0, 0, 0, 0, 0, 0, 0, 0, 0, 0, 0, 0, 0, 0, 0, 0, 0, 0, 0, 0, 0, 0, 0, 0, 0, 0, 0, 0, 0, 0, 0, 0, 0, 0, 0, 0, 0, 0, 0, 0, 0, 0, 0, 0, 0, 0, 0, 0, 0, 0, 0, 0, 0, 0, 0, 0, 0, 0, 0, 0, 0, 0, 0, 0, 0, 0, 0, 0, 0, 0, 0, 0, 0, 0, 0, 0, 0, 0, 0, 0, 0, 0, 0, 0, 0, 0, 0, 0, 0, 0, 0, 0, 1, 1, 1, 1, 1, 1, 1, 1, 1, 1, 1, 1, 1, 1, 1, 1, 1, 1, 1, 1, 1, 1, 1, 1, 1, 1, 1, 1, 1, 1, 1, 1, 1, 1, 1, 1, 1, 1, 1, 1, 1, 1, 1, 1, 1, 1, 1, 1, 1, 1, 1, 1, 1, 1, 1, 1, 1, 1, 1, 1, 1, 1, 1, 1, 1, 1, 1, 1, 1, 1, 1, 1, 1, 1, 1, 1, 1, 1, 1, 1, 1, 1, 1, 1, 1, 1, 1, 1, 1, 1, 1, 1, 1, 1, 1, 1, 1, 1, 1, 1, 1, 1, 1, 1, 1, 1, 1, 1, 1, 1, 1, 1, 1, 1, 1, 1, 1, 1, 1, 1, 1, 1, 1, 1, 1, 1, 1, 1, 1, 1, 1, 1, 2, 2, 2, 2, 2, 2, 2, 2, 2, 2, 2, 2, 2, 2, 2, 2, 2, 2, 2, 2, 2, 2, 2, 2, 2, 2, 2, 2, 2, 2, 2, 2, 2, 2, 2, 2, 2, 2, 2, 2, 0])
_uv = me_cube_054.uv_layers.new(name='UVMap')
_uv.uv.foreach_set('vector', [0.0, 0.0, 0.0, 0.0, 0.0, 0.0, 0.0, 0.0, 0.0, 0.0, 0.0, 0.0, 0.0, 0.0, 0.0, 0.0, 0.0, 0.0, 0.0, 0.0, 0.0, 0.0, 0.0, 0.0, 0.0, 0.0, 0.0, 0.0, 0.0, 0.0, 0.0, 0.0, 0.0, 0.0, 0.0, 0.0, 0.0, 0.0, 0.0, 0.0, 0.0, 0.0, 0.0, 0.0, 0.0, 0.0, 0.0, 0.0, 0.0, 0.0, 0.0, 0.0, 0.0, 0.0, 0.0, 0.0, 0.0, 0.0, 0.0, 0.0, 0.0, 0.0, 0.0, 0.0, 0.0, 0.0, 0.0, 0.0, 0.0, 0.0, 0.0, 0.0, 0.0, 0.0, 0.0, 0.0, 0.0, 0.0, 0.0, 0.0, 0.0, 0.0, 0.0, 0.0, 0.0, 0.0, 0.0, 0.0, 0.0, 0.0, 0.0, 0.0, 0.0, 0.0, 0.0, 0.0, 0.0, 0.0, 0.0, 0.0, 0.0, 0.0, 0.0, 0.0, 0.0, 0.0, 0.0, 0.0, 0.0, 0.0, 0.0, 0.0, 0.0, 0.0, 0.0, 0.0, 0.0, 0.0, 0.0, 0.0, 0.0, 0.0, 0.0, 0.0, 0.0, 0.0, 0.0, 0.0, 0.0, 0.0, 0.0, 0.0, 0.0, 0.0, 0.0, 0.0, 0.0, 0.0, 0.0, 0.0, 0.0, 0.0, 0.0, 0.0, 0.0, 0.0, 0.0, 0.0, 0.0, 0.0, 0.0, 0.0, 0.0, 0.0, 0.0, 0.0, 0.0, 0.0, 0.0, 0.0, 0.0, 0.0, 0.0, 0.0, 0.0, 0.0, 0.0, 0.0, 0.0, 0.0, 0.0, 0.0, 0.0, 0.0, 0.0, 0.0, 0.0, 0.0, 0.0, 0.0, 0.0, 0.0, 0.0, 0.0, 0.0, 0.0, 0.0, 0.0, 0.0, 0.0, 0.0, 0.0, 0.0, 0.0, 0.0, 0.0, 0.0, 0.0, 0.0, 0.0, 0.0, 0.0, 0.0, 0.0, 0.0, 0.0, 0.0, 0.0, 0.0, 0.0, 0.0, 0.0, 0.0, 0.0, 0.0, 0.0, 0.0, 0.0, 0.0, 0.0, 0.0, 0.0, 0.0, 0.0, 0.0, 0.0, 0.0, 0.0, 0.0, 0.0, 0.0, 0.0, 0.0, 0.0, 0.0, 0.0, 0.0, 0.0, 0.0, 0.0, 0.0, 0.0, 0.0, 0.0, 0.0, 0.0, 0.0, 0.0, 0.0, 0.0, 0.0, 0.0, 0.0, 0.0, 0.0, 0.0, 0.0, 0.0, 0.0, 0.0, 0.0, 0.0, 0.0, 0.0, 0.0, 0.0, 0.0, 0.0, 0.0, 0.0, 0.0, 0.0, 0.0, 0.0, 0.0, 0.0, 0.0, 0.0, 0.0, 0.0, 0.0, 0.0, 0.0, 0.0, 0.0, 0.0, 0.0, 0.0, 0.0, 0.0, 0.0, 0.0, 0.0, 0.0, 0.0, 0.0, 0.0, 0.0, 0.0, 0.0, 0.0, 0.0, 0.0, 0.0, 0.0, 0.0, 0.0, 0.0, 0.0, 0.0, 0.0, 0.0, 0.0, 0.0, 0.0, 0.0, 0.0, 0.0, 0.0, 0.0, 0.0, 0.0, 0.0, 0.0, 0.0, 0.0, 0.0, 0.0, 0.0, 0.0, 0.0, 0.0, 0.0, 0.0, 0.0, 0.0, 0.0, 0.0, 0.0, 0.0, 0.0, 0.0, 0.0, 0.0, 0.0, 0.0, 0.0, 0.0, 0.0, 0.0, 0.0, 0.0, 0.0, 0.0, 0.0, 0.0, 0.0, 0.0, 0.0, 0.0, 0.0, 0.0, 0.0, 0.0, 0.0, 0.0, 0.0, 0.0, 0.0, 0.0, 0.0, 0.0, 0.0, 0.0, 0.0, 0.0, 0.0, 0.0, 0.0, 0.0, 0.0, 0.0, 0.0, 0.0, 0.0, 0.0, 0.0, 0.0, 0.0, 0.0, 0.0, 0.0, 0.0, 0.0, 0.0, 0.0, 0.0, 0.0, 0.0, 0.0, 0.0, 0.0, 0.0, 0.0, 0.0, 0.0, 0.0, 0.0, 0.0, 0.0, 0.0, 0.0, 0.0, 0.0, 0.0, 0.0, 0.0, 0.0, 0.0, 0.0, 0.0, 0.0, 0.0, 0.0, 0.0, 0.0, 0.0, 0.0, 0.0, 0.0, 0.0, 0.0, 0.0, 0.0, 0.0, 0.0, 0.0, 0.0, 0.0, 0.0, 0.0, 0.0, 0.0, 0.0, 0.0, 0.0, 0.0, 0.0, 0.0, 0.0, 0.0, 0.0, 0.0, 0.0, 0.0, 0.0, 0.0, 0.0, 0.0, 0.0, 0.0, 0.0, 0.0, 0.0, 0.0, 0.0, 0.0, 0.0, 0.0, 0.0, 0.0, 0.0, 0.0, 0.0, 0.0, 0.0, 0.0, 0.0, 0.0, 0.0, 0.0, 0.0, 0.0, 0.0, 0.0, 0.0, 0.0, 0.0, 0.0, 0.0, 0.0, 0.0, 0.0, 0.0, 0.0, 0.0, 0.0, 0.0, 0.0, 0.0, 0.0, 0.0, 0.0, 0.0, 0.0, 0.0, 0.0, 0.0, 0.0, 0.0, 0.0, 0.0, 0.0, 0.0, 0.0, 0.0, 0.0, 0.0, 0.0, 0.0, 0.0, 0.0, 0.0, 0.0, 0.0, 0.0, 0.0, 0.0, 0.0, 0.0, 0.0, 0.0, 0.0, 0.0, 0.0, 0.0, 0.0, 0.0, 0.0, 0.0, 0.0, 0.0, 0.0, 0.0, 0.0, 0.0, 0.0, 0.0, 0.0, 0.0, 0.0, 0.0, 0.0, 0.0, 0.0, 0.0, 0.0, 0.0, 0.0, 0.0, 0.0, 0.0, 0.0, 0.0, 0.0, 0.0, 0.0, 0.0, 0.0, 0.0, 0.0, 0.0, 0.0, 0.0, 0.0, 0.0, 0.0, 0.0, 0.0, 0.0, 0.0, 0.0, 0.0, 0.0, 0.0, 0.0, 0.0, 0.0, 0.0, 0.0, 0.0, 0.0, 0.0, 0.0, 0.0, 0.0, 0.0, 0.0, 0.0, 0.0, 0.0, 0.0, 0.0, 0.0, 0.0, 0.0, 0.0, 0.0, 0.0, 0.0, 0.0, 0.0, 0.0, 0.0, 0.0, 0.0, 0.0, 0.0, 0.0, 0.0, 0.0, 0.0, 0.0, 0.0, 0.0, 0.0, 0.0, 0.0, 0.0, 0.0, 0.0, 0.0, 0.0, 0.0, 0.0, 0.0, 0.0, 0.0, 0.0, 0.0, 0.0, 0.0, 0.0, 0.0, 0.0, 0.0, 0.0, 0.0, 0.0, 0.0, 0.0, 0.0, 0.0, 0.0, 0.0, 0.0, 0.0, 0.0, 0.0, 0.0, 0.0, 0.0, 0.0, 0.0, 0.0, 0.0, 0.0, 0.0, 0.0, 0.0, 0.0, 0.0, 0.0, 0.0, 0.0, 0.0, 0.0, 0.0, 0.0, 0.0, 0.0, 0.0, 0.0, 0.0, 0.0, 0.0, 0.0, 0.0, 0.0, 0.0, 0.0, 0.0, 0.0, 0.0, 0.0, 0.0, 0.0, 0.0, 0.0, 0.0, 0.0, 0.0, 0.0, 0.0, 0.0, 0.0, 0.0, 0.0, 0.0, 0.0, 0.0, 0.0, 0.0, 0.0, 0.0, 0.0, 0.0, 0.0, 0.0, 0.0, 0.0, 0.0, 0.0, 0.0, 0.0, 0.0, 0.0, 0.0, 0.0, 0.0, 0.0, 0.0, 0.0, 0.0, 0.0, 0.0, 0.0, 0.0, 0.0, 0.0, 0.0, 0.0, 0.0, 0.0, 0.0, 0.0, 0.0, 0.0, 0.0, 0.0, 0.0, 0.0, 0.0, 0.0, 0.0, 0.0, 0.0, 0.0, 0.0, 0.0, 0.0, 0.0, 0.0, 0.0, 0.0, 0.0, 0.0, 0.0, 0.0, 0.0, 0.0, 0.0, 0.0, 0.0, 0.0, 0.0, 0.0, 0.0, 0.0, 0.0, 0.0, 0.0, 0.0, 0.0, 0.0, 0.0, 0.0, 0.0, 0.0, 0.0, 0.0, 0.0, 0.0, 0.0, 0.0, 0.0, 0.0, 0.0, 0.0, 0.0, 0.0, 0.0, 0.0, 0.0, 0.0, 0.0, 0.0, 0.0, 0.0, 0.0, 0.0, 0.0, 0.0, 0.0, 0.0, 0.0, 0.0, 0.0, 0.0, 0.0, 0.0, 0.0, 0.0, 0.0, 0.0, 0.0, 0.0, 0.0, 0.0, 0.0, 0.0, 0.0, 0.0, 0.0, 0.0, 0.0, 0.0, 0.0, 0.0, 0.0, 0.0, 0.0, 0.0, 0.0, 0.0, 0.0, 0.0, 0.0, 0.0, 0.0, 0.0, 0.0, 0.0, 0.0, 0.0, 0.0, 0.0, 0.0, 0.0, 0.0, 0.0, 0.0, 0.0, 0.0, 0.0, 0.0, 0.0, 0.0, 0.0, 0.0, 0.0, 0.0, 0.0, 0.0, 0.0, 0.0, 0.0, 0.0, 0.0, 0.0, 0.0, 0.0, 0.0, 0.0, 0.0, 0.0, 0.0, 0.0, 0.0, 0.0, 0.0, 0.0, 0.0, 0.0, 0.0, 0.0, 0.0, 0.0, 0.0, 0.0, 0.0, 0.0, 0.0, 0.0, 0.0, 0.0, 0.0, 0.0, 0.0, 0.0, 0.0, 0.0, 0.0, 0.0, 0.0, 0.0, 0.0, 0.0, 0.0, 0.0, 0.0, 0.0, 0.0, 0.0, 0.0, 0.0, 0.0, 0.0, 0.0, 0.0, 0.0, 0.0, 0.0, 0.0, 0.0, 0.0, 0.0, 0.0, 0.0, 0.0, 0.0, 0.0, 0.0, 0.0, 0.0, 0.0, 0.0, 0.0, 0.0, 0.0, 0.0, 0.0, 0.0, 0.0, 0.0, 0.0, 0.0, 0.0, 0.0, 0.0, 0.0, 0.0, 0.0, 0.0, 0.0, 0.0, 0.0, 0.0, 0.0, 0.0, 0.0, 0.0, 0.0, 0.0, 0.0, 0.0, 0.0, 0.0, 0.0, 0.0, 0.0, 0.0, 0.0, 0.0, 0.0, 0.0, 0.0, 0.0, 0.0, 0.0, 0.0, 0.0, 0.0, 0.0, 0.0, 0.0, 0.0, 0.0, 0.0, 0.0, 0.0, 0.0, 0.0, 0.0, 0.0, 0.0, 0.0, 0.0, 0.0, 0.0, 0.0, 0.0, 0.0, 0.0, 0.0, 0.0, 0.0, 0.0, 0.0, 0.0, 0.0, 0.0, 0.0, 0.0, 0.0, 0.0, 0.0, 0.0, 0.0, 0.0, 0.0, 0.0, 0.0, 0.0, 0.0, 0.0, 0.0, 0.0, 0.0, 0.0, 0.0, 0.0, 0.0, 0.0, 0.0, 0.0, 0.0, 0.0, 0.0, 0.0, 0.0, 0.0, 0.0, 0.0, 0.0, 0.0, 0.0, 0.0, 0.0, 0.0, 0.0, 0.0, 0.0, 0.0, 0.0, 0.0, 0.0, 0.0, 0.0, 0.0, 0.0, 0.0, 0.0, 0.0, 0.0, 0.0, 0.0, 0.0, 0.0, 0.0, 0.0, 0.0, 0.0, 0.0, 0.0, 0.0, 0.0, 0.0, 0.0, 0.0, 0.0, 0.0, 0.0, 0.0, 0.0, 0.0, 0.0, 0.0, 0.0, 0.0, 0.0, 0.0, 0.0, 0.0, 0.0, 0.0, 0.0, 0.0, 0.0, 0.0, 0.0, 0.0, 0.0, 0.0, 0.0, 0.0, 0.0, 0.0, 0.0, 0.0, 0.0, 0.0, 0.0, 0.0, 0.0, 0.0, 0.0, 0.0, 0.0, 0.0, 0.0, 0.0, 0.0, 0.0, 0.0, 0.0, 0.0, 0.0, 0.0, 0.0, 0.0, 0.0, 0.0, 0.0, 0.0, 0.0, 0.0, 0.0, 0.0, 0.0, 0.0, 0.0, 0.0, 0.0, 0.0, 0.0, 0.0, 0.0, 0.0, 0.0, 0.0, 0.0, 0.0, 0.0, 0.0, 0.0, 0.0, 0.0, 0.0, 0.0, 0.0, 0.0, 0.0, 0.0, 0.0, 0.0, 0.0, 0.0, 0.0, 0.0, 0.0, 0.0, 0.0, 0.0, 0.0, 0.0, 0.0, 0.0, 0.0, 0.0, 0.0, 0.0, 0.0, 0.0, 0.0, 0.0, 0.0, 0.0, 0.0, 0.0, 0.0, 0.0, 0.0, 0.0, 0.0, 0.0, 0.0, 0.0, 0.0, 0.0, 0.0, 0.0, 0.0, 0.0, 0.0, 0.0, 0.0, 0.0, 0.0, 0.0, 0.0, 0.0, 0.0, 0.0, 0.0, 0.0, 0.0, 0.0, 0.0, 0.0, 0.0, 0.0, 0.0, 0.0, 0.0, 0.0, 0.0, 0.0, 0.0, 0.0, 0.0, 0.0, 0.0, 0.0, 0.0, 0.0, 0.0, 0.0, 0.0, 0.0, 0.0, 0.0, 0.0, 0.0, 0.0, 0.0, 0.0, 0.0, 0.0, 0.0, 0.0, 0.0, 0.0, 0.0, 0.0, 0.0, 0.0, 0.0, 0.0, 0.0, 0.0, 0.0, 0.0, 0.0, 0.0, 0.0, 0.0, 0.0, 0.0, 0.0, 0.0, 0.0, 0.0, 0.0, 0.0, 0.0, 0.0, 0.0, 0.0, 0.0, 0.0, 0.0, 0.0, 0.0, 0.0, 0.0, 0.0, 0.0, 0.0, 0.0, 0.0, 0.0, 0.0, 0.0, 0.0, 0.0, 0.0, 0.0, 0.0, 0.0, 0.0, 0.0, 0.0, 0.0, 0.0, 0.0, 0.0, 0.0, 0.0, 0.0, 0.0, 0.0, 0.0, 0.0, 0.0, 0.0, 0.0, 0.0, 0.0, 0.0, 0.0, 0.0, 0.0, 0.0, 0.0, 0.0, 0.0, 0.0, 0.0, 0.0, 0.0, 0.0, 0.0, 0.0, 0.0, 0.0, 0.0, 0.0, 0.0, 0.0, 0.0, 0.0, 0.0, 0.0, 0.0, 0.0, 0.0, 0.0, 0.0, 0.0, 0.0, 0.0, 0.0, 0.0, 0.0, 0.0, 0.0, 0.0, 0.0, 0.0, 0.0, 0.0, 0.0, 0.0, 0.0, 0.0, 0.0, 0.0, 0.0, 0.0, 0.0, 0.0, 0.0, 0.0, 0.0, 0.0, 0.0, 0.0, 0.0, 0.0, 0.0, 0.0, 0.0, 0.0, 0.0, 0.0, 0.0, 0.0, 0.0, 0.0, 0.0, 0.0, 0.0, 0.0, 0.0, 0.0, 0.0, 0.0, 0.0, 0.0, 0.0, 0.0, 0.0, 0.0, 0.0, 0.0, 0.0, 0.0, 0.0, 0.0, 0.0, 0.0, 0.0, 0.0, 0.0, 0.0, 0.0, 0.0, 0.0, 0.0, 0.0, 0.0, 0.0, 0.0, 0.0, 0.0, 0.0, 0.0, 0.0, 0.0, 0.0, 0.0, 0.0, 0.0, 0.0, 0.0, 0.0, 0.0, 0.0, 0.0, 0.0, 0.0, 0.0, 0.0, 0.0, 0.0, 0.0, 0.0, 0.0, 0.0, 0.0, 0.0, 0.0, 0.0, 0.0, 0.0, 0.0, 0.0, 0.0, 0.0, 0.0, 0.0, 0.0, 0.0, 0.0, 0.0, 0.0, 0.0, 0.0, 0.0, 0.0, 0.0, 0.0, 0.0, 0.0, 0.0, 0.0, 0.0, 0.0, 0.0, 0.0, 0.0, 0.0, 0.0, 0.0, 0.0, 0.0, 0.0, 0.0, 0.0, 0.0, 0.0, 0.0, 0.0, 0.0, 0.0, 0.0, 0.0, 0.0, 0.0, 0.0, 0.0, 0.0, 0.0, 0.0, 0.0, 0.0, 0.0, 0.0, 0.0, 0.0, 0.0, 0.0, 0.0, 0.0, 0.0, 0.0, 0.0, 0.0, 0.0, 0.0, 0.0, 0.0, 0.0, 0.0, 0.0, 0.0, 0.0, 0.0, 0.0, 0.0, 0.0, 0.0, 0.0, 0.0, 0.0, 0.0, 0.0, 0.0, 0.0, 0.0, 0.0, 0.0, 0.0, 0.0, 0.0, 0.0, 0.0, 0.0, 0.0, 0.0, 0.0, 0.0, 0.0, 0.0, 0.0, 0.0, 0.0, 0.0, 0.0, 0.0, 0.0, 0.0, 0.0, 0.0, 0.0, 0.0, 0.0, 0.0, 0.0, 0.0, 0.0, 0.0, 0.0, 0.0, 0.0, 0.0, 0.0, 0.0, 0.0, 0.0, 0.0, 0.0, 0.0, 0.0, 0.0, 0.0, 0.0, 0.0, 0.0, 0.0, 0.0, 0.0, 0.0, 0.0, 0.0, 0.0, 0.0, 0.0, 0.0, 0.0, 0.0, 0.0, 0.0, 0.0, 0.0, 0.0, 0.0, 0.0, 0.0, 0.0, 0.0, 0.0, 0.0, 0.0, 0.0, 0.0, 0.0, 0.0, 0.0, 0.0, 0.0, 0.0, 0.0, 0.0, 0.0, 0.0, 0.0, 0.0, 0.0, 0.0, 0.0, 0.0, 0.0, 0.0, 0.0, 0.0, 0.0, 0.0, 0.0, 0.0, 0.0, 0.0, 0.0, 0.0, 0.0, 0.0, 0.0, 0.0, 0.0, 0.0, 0.0, 0.0, 0.0, 0.0, 0.0, 0.0, 0.0, 0.0, 0.0, 0.0, 0.0, 0.0, 0.0, 0.0, 0.0, 0.0, 0.0, 0.0, 0.0, 0.0, 0.0, 0.0, 0.0, 0.0, 0.0, 0.0, 0.0, 0.0, 0.0, 0.0, 0.0, 0.0, 0.0, 0.0, 0.0, 0.0, 0.0, 0.0, 0.0, 0.0, 0.0, 0.0, 0.0, 0.0, 0.0, 0.0, 0.0, 0.0, 0.0, 0.0, 0.0, 0.0, 0.0, 0.0, 0.0, 0.0, 0.0, 0.0, 0.0, 0.0, 0.0, 0.0, 0.0, 0.0, 0.0, 0.0, 0.0, 0.0, 0.0, 0.0, 0.0, 0.0, 0.0, 0.0, 0.0, 0.0, 0.0, 0.0, 0.0, 0.0, 0.0, 0.0, 0.0, 0.0, 0.0, 0.0, 0.0, 0.0, 0.0, 0.0, 0.0, 0.0, 0.0, 0.0, 0.0, 0.0, 0.0, 0.0, 0.0, 0.0, 0.0, 0.0, 0.0, 0.0, 0.0, 0.0, 0.0, 0.0, 0.0, 0.0, 0.0, 0.0, 0.0, 0.0, 0.0, 0.0, 0.0, 0.0, 0.0, 0.0, 0.0, 0.0, 0.0, 0.0, 0.0, 0.0, 0.0, 0.0, 0.0, 0.0, 0.0, 0.0, 0.0, 0.0, 0.0, 0.0, 0.0, 0.0, 0.0, 0.0, 0.0, 0.0, 0.0, 0.0, 0.0, 0.0, 0.0, 0.0, 0.0, 0.0, 0.0, 0.0, 0.0, 0.0, 0.0, 0.0, 0.0, 0.0, 0.0, 0.0, 0.0, 0.0, 0.0, 0.0, 0.0, 0.0, 0.0, 0.0, 0.0, 0.0, 0.0, 0.0, 0.0, 0.0, 0.0, 0.0, 0.0, 0.0, 0.0, 0.0, 0.0, 0.0, 0.0, 0.0, 0.0, 0.0, 0.0, 0.0, 0.0, 0.0, 0.0, 0.0, 0.0, 0.0, 0.0, 0.0, 0.0, 0.0, 0.0, 0.0, 0.0, 0.0, 0.0, 0.0, 0.0, 0.0, 0.0, 0.0, 0.0, 0.0, 0.0, 0.0, 0.0, 0.0, 0.0, 0.0, 0.0, 0.0, 0.0, 0.0, 0.0, 0.0, 0.0, 0.0, 0.0, 0.0, 0.0, 0.0, 0.0, 0.0, 0.0, 0.0, 0.0, 0.0, 0.0, 0.0, 0.0, 0.0, 0.0, 0.0, 0.0, 0.0, 0.0, 0.0, 0.0, 0.0, 0.0, 0.0, 0.0, 0.0, 0.0, 0.0, 0.0, 0.0, 0.0, 0.0, 0.0, 0.0, 0.0, 0.0, 0.0, 0.0, 0.0, 0.0, 0.0, 0.0, 0.0, 0.0, 0.0, 0.0, 0.0, 0.0, 0.0, 0.0, 0.0, 0.0, 0.0, 0.0, 0.0, 0.0, 0.0, 0.0, 0.0, 0.0, 0.0, 0.0, 0.0, 0.0, 0.0, 0.0, 0.0, 0.0, 0.0, 0.0, 0.0, 0.0, 0.0, 0.0, 0.0, 0.0, 0.0, 0.0, 0.0, 0.0, 0.0, 0.0, 0.0, 0.0, 0.0, 0.0, 0.0, 0.0, 0.0, 0.0, 0.0, 0.0, 0.0, 0.0, 0.0, 0.0, 0.0, 0.0, 0.0, 0.0, 0.0, 0.0, 0.0, 0.0, 0.0, 0.0, 0.0, 0.0, 0.0, 0.0, 0.0, 0.0, 0.0, 0.0, 0.0, 0.0, 0.0, 0.0, 0.0, 0.0, 0.0, 0.0, 0.0, 0.0, 0.0, 0.0, 0.0, 0.0, 0.0, 0.0, 0.0, 0.0, 0.0, 0.0, 0.0, 0.0, 0.0, 0.0, 0.0, 0.0, 0.0, 0.0, 0.0, 0.0, 0.0, 0.0, 0.0, 0.0, 0.0, 0.0, 0.0, 0.0, 0.0, 0.0, 0.0, 0.0, 0.0, 0.0, 0.0, 0.0, 0.0, 0.0, 0.0, 0.0, 0.0, 0.0, 0.0, 0.0, 0.0, 0.0, 0.0, 0.0, 0.0, 0.0, 0.0, 0.0, 0.0, 0.0, 0.0, 0.0, 0.0, 0.0, 0.0, 0.0, 0.0, 0.0, 0.0, 0.0, 0.0, 0.0, 0.0, 0.0, 0.0, 0.0, 0.0, 0.0, 0.0, 0.0, 0.0, 0.0, 0.0, 0.0, 0.0, 0.0, 0.0, 0.0, 0.0, 0.0, 0.0, 0.0, 0.0, 0.0, 0.0, 0.0, 0.0, 0.0, 0.0, 0.0, 0.0, 0.0, 0.0, 0.0, 0.0, 0.0, 0.0, 0.0, 0.0, 0.0, 0.0, 0.0, 0.0, 0.0, 0.0, 0.0, 0.0, 0.0, 0.0, 0.0, 0.0, 0.0, 0.0, 0.0, 0.0, 0.0, 0.0, 0.0, 0.0, 0.0, 0.0, 0.0, 0.0, 0.0, 0.0, 0.0, 0.0, 0.0, 0.0, 0.0, 0.0, 0.0, 0.0, 0.0, 0.0, 0.0, 0.0, 0.0, 0.0, 0.0, 0.0, 0.0, 0.0, 0.0, 0.0, 0.0, 0.0, 0.0, 0.0, 0.0, 0.0, 0.0, 0.0, 0.0, 0.0, 0.0, 0.0, 0.0, 0.0, 0.0, 0.0, 0.0, 0.0, 0.0, 0.0, 0.0, 0.0, 0.0, 0.0, 0.0, 0.0, 0.0, 0.0, 0.0, 0.0, 0.0, 0.0, 0.0, 0.0, 0.0, 0.0, 0.0, 0.0, 0.0, 0.0, 0.0, 0.0, 0.0, 0.0, 0.0, 0.0, 0.0, 0.0, 0.0, 0.0, 0.0, 0.0, 0.0, 0.0, 0.0, 0.0, 0.0, 0.0, 0.0, 0.0, 0.0, 0.0, 0.0, 0.0, 0.0, 0.0, 0.0, 0.0, 0.0, 0.0, 0.0, 0.0, 0.0, 0.0, 0.0, 0.0, 0.0, 0.0, 0.0, 0.0, 0.0, 0.0, 0.0, 0.0, 0.0, 0.0, 0.0, 0.0, 0.0, 0.0, 0.0, 0.0, 0.0, 0.0, 0.0, 0.0, 0.0, 0.0, 0.0, 0.0, 0.0, 0.0, 0.0, 0.0, 0.0, 0.0, 0.0, 0.0, 0.0, 0.0, 0.0, 0.0, 0.0, 0.0, 0.0, 0.0, 0.0, 0.0, 0.0, 0.0, 0.0, 0.0, 0.0, 0.0, 0.0, 0.0, 0.0, 0.0, 0.0, 0.0, 0.0, 0.0, 0.0, 0.0, 0.0, 0.0, 0.0, 0.0, 0.0, 0.0, 0.0, 0.0, 0.0, 0.0, 0.0, 0.0, 0.0, 0.0, 0.0, 0.0, 0.0, 0.0, 0.0, 0.0, 0.0, 0.0, 0.0, 0.0, 0.0, 0.0, 0.0, 0.0, 0.0, 0.0, 0.0, 0.0, 0.0, 0.0, 0.0, 0.0, 0.0, 0.0, 0.0, 0.0, 0.0, 0.0, 0.0, 0.0, 0.0, 0.0, 0.0, 0.0, 0.0, 0.0, 0.0, 0.0, 0.0, 0.0, 0.0, 0.0, 0.0, 0.0, 0.0, 0.0, 0.0, 0.0, 0.0, 0.0, 0.0, 0.0, 0.0, 0.0, 0.0, 0.0, 0.0, 0.0, 0.0, 0.0, 0.0, 0.0, 0.0, 0.0, 0.0, 0.0, 0.0, 0.0, 0.0, 0.0, 0.0, 0.0, 0.0, 0.0, 0.0, 0.0, 0.0, 0.0, 0.0, 0.0, 0.0, 0.0, 0.0, 0.0, 0.0, 0.0, 0.0, 0.0, 0.0, 0.0, 0.0, 0.0, 0.0, 0.0, 0.0, 0.0, 0.0, 0.0, 0.0, 0.0, 0.0, 0.0, 0.0, 0.0, 0.0, 0.0, 0.0, 0.0, 0.0, 0.0, 0.0, 0.0, 0.0, 0.0, 0.0, 0.0, 0.0, 0.0, 0.0, 0.0, 0.0, 0.0, 0.0, 0.0, 0.0, 0.0, 0.0, 0.0, 0.0, 0.0, 0.0, 0.0, 0.0, 0.0, 0.0, 0.0, 0.0, 0.0, 0.0, 0.0, 0.0, 0.0, 0.0, 0.0, 0.0, 0.0, 0.0, 0.0, 0.0, 0.0, 0.0, 0.0, 0.0, 0.0, 0.0, 0.0, 0.0, 0.0, 0.0, 0.0, 0.0, 0.0, 0.0, 0.0, 0.0, 0.0, 0.0, 0.0, 0.0, 0.0, 0.0, 0.0, 0.0, 0.0, 0.0, 0.0, 0.0, 0.0, 0.0, 0.0, 0.0, 0.0, 0.0, 0.0, 0.0, 0.0, 0.0, 0.0, 0.0, 0.0, 0.0, 0.0, 0.0, 0.0, 0.0, 0.0, 0.0, 0.0, 0.0, 0.0, 0.0, 0.0, 0.0, 0.0, 0.0, 0.0, 0.0, 0.0, 0.0, 0.0, 0.0, 0.0, 0.0, 0.0, 0.0, 0.0, 0.0, 0.0, 0.0, 0.0, 0.0, 0.0, 0.0, 0.0, 0.0, 0.0, 0.0, 0.0, 0.0, 0.0, 0.0, 0.0, 0.0, 0.0, 0.0, 0.0, 0.0, 0.0, 0.0, 0.0, 0.0, 0.0, 0.0, 0.0, 0.0, 0.0, 0.0, 0.0, 0.0, 0.0, 0.0, 0.0, 0.0, 0.0, 0.0, 0.0, 0.0, 0.0, 0.0, 0.0, 0.0, 0.0, 0.0, 0.0, 0.0, 0.0, 0.0, 0.0, 0.0, 0.0, 0.0, 0.0, 0.0, 0.0, 0.0, 0.0, 0.0, 0.0, 0.0, 0.0, 0.0, 0.0, 0.0, 0.0, 0.0, 0.0, 0.0, 0.0, 0.0, 0.0, 0.0, 0.0, 0.0, 0.0, 0.0, 0.0, 0.0, 0.0, 0.0, 0.0, 0.0, 0.0, 0.0, 0.0, 0.0, 0.0, 0.0, 0.0, 0.0, 0.0, 0.0, 0.0, 0.0, 0.0, 0.0, 0.0, 0.0, 0.0, 0.0, 0.0, 0.0, 0.0, 0.0, 0.0, 0.0, 0.0, 0.0, 0.0, 0.0, 0.0, 0.0, 0.0, 0.0, 0.0, 0.0, 0.0, 0.0, 0.0, 0.0, 0.0, 0.0, 0.0, 0.0, 0.0, 0.0, 0.0, 0.0, 0.0, 0.0, 0.0, 0.0, 0.0, 0.0, 0.0, 0.0, 0.0, 0.0, 0.0, 0.0, 0.0, 0.0, 0.0, 0.0, 0.0, 0.0, 0.0, 0.0, 0.0, 0.0, 0.0, 0.0, 0.0, 0.0, 0.0, 0.0, 0.0, 0.0, 0.0, 0.0, 0.0, 0.0, 0.0, 0.0, 0.0, 0.0, 0.0, 0.0, 0.0, 0.0, 0.0, 0.0, 0.0, 0.0, 0.0, 0.0, 0.0, 0.0, 0.0, 0.0, 0.0, 0.0, 0.0, 0.0, 0.0, 0.0, 0.0, 0.0, 0.0, 0.0, 0.0, 0.0, 0.0, 0.0, 0.0, 0.0, 0.0, 0.0, 0.0, 0.0, 0.0, 0.0, 0.0, 0.0, 0.0, 0.0, 0.0, 0.0, 0.0, 0.0, 0.0, 0.0, 0.0, 0.0, 0.0, 0.0, 0.0, 0.0, 0.0, 0.0, 0.0, 0.0, 0.0, 0.0, 0.0, 0.0, 0.0, 0.0, 0.0, 0.0, 0.0, 0.0, 0.0, 0.0, 0.0, 0.0, 0.0, 0.0, 0.0, 0.0, 0.0, 0.0, 0.0, 0.0, 0.0, 0.0, 0.0, 0.0, 0.0, 0.0, 0.0, 0.0, 0.0, 0.0, 0.0, 0.0, 0.0, 0.0, 0.0, 0.0, 0.0, 0.0, 0.0, 0.0, 0.0, 0.0, 0.0, 0.0, 0.0, 0.0, 0.0, 0.0, 0.0, 0.0, 0.0, 0.0, 0.0, 0.0, 0.0, 0.0, 0.0, 0.0, 0.0, 0.0, 0.0, 0.0, 0.0, 0.0, 0.0, 0.0, 0.0, 0.0, 0.0, 0.0, 0.0, 0.0, 0.0, 0.0, 0.0, 0.0, 0.0, 0.0, 0.0, 0.0, 0.0, 0.0, 0.0, 0.0, 0.0, 0.0, 0.0, 0.0, 0.0, 0.0, 0.0, 0.0, 0.0, 0.0, 0.0, 0.0, 0.0, 0.0, 0.0, 0.0, 0.0, 0.0, 0.0, 0.0, 0.0, 0.0, 0.0, 0.0, 0.0, 0.0, 0.0, 0.0, 0.0, 0.0, 0.0, 0.0, 0.0, 0.0, 0.0, 0.0, 0.0, 0.0, 0.0, 0.0, 0.0, 0.0, 0.0, 0.0, 0.0, 0.0, 0.0, 0.0, 0.0, 0.0, 0.0, 0.0, 0.0, 0.0, 0.0, 0.0, 0.0, 0.0, 0.0, 0.0, 0.0, 0.0, 0.0, 0.0, 0.0, 0.0, 0.0, 0.0, 0.0, 0.0, 0.0, 0.0, 0.0, 0.0, 0.0, 0.0, 0.0, 0.0, 0.0, 0.0, 0.0, 0.0, 0.0, 0.0, 0.0, 0.0, 0.0, 0.0, 0.0, 0.0, 0.0, 0.0, 0.0, 0.0, 0.0, 0.0, 0.0, 0.0, 0.0, 0.0, 0.0, 0.0, 0.0, 0.0, 0.0, 0.0, 0.0, 0.0, 0.0, 0.0, 0.0, 0.0, 0.0, 0.0, 0.0, 0.0, 0.0, 0.0, 0.0, 0.0, 0.0, 0.0, 0.0, 0.0, 0.0, 0.0, 0.0, 0.0, 0.0, 0.0, 0.0, 0.0, 0.0, 0.0, 0.0, 0.0, 0.0, 0.0, 0.0, 0.0, 0.0, 0.0, 0.0, 0.0, 0.0, 0.0, 0.0, 0.0, 0.0, 0.0, 0.0, 0.0, 0.0, 0.0, 0.0, 0.0, 0.0, 0.0, 0.0, 0.0, 0.0, 0.0, 0.0, 0.0, 0.0, 0.0, 0.0, 0.0, 0.0, 0.0, 0.0, 0.0, 0.0, 0.0, 0.0, 0.0, 0.0, 0.0, 0.0, 0.0, 0.0, 0.0, 0.0, 0.0, 0.0, 0.0, 0.0, 0.0, 0.0, 0.0, 0.0, 0.0, 0.0, 0.0, 0.0, 0.0, 0.0, 0.0, 0.0, 0.0, 0.0, 0.0, 0.0, 0.0, 0.0, 0.0, 0.0, 0.0, 0.0, 0.0, 0.0, 0.0, 0.0, 0.0, 0.0, 0.0, 0.0, 0.0, 0.0, 0.0, 0.0, 0.0, 0.0, 0.0, 0.0, 0.0, 0.0, 0.0, 0.0, 0.0, 0.0, 0.0, 0.0, 0.0, 0.0, 0.0, 0.0, 0.0, 0.0, 0.0, 0.0, 0.0, 0.0, 0.0, 0.0, 0.0, 0.0, 0.0, 0.0, 0.0, 0.0, 0.0, 0.0, 0.0, 0.0, 0.0, 0.0, 0.0, 0.0, 0.0, 0.0, 0.0, 0.0, 0.0, 0.0, 0.0, 0.0, 0.0, 0.0, 0.0, 0.0, 0.0, 0.0, 0.0, 0.0, 0.0, 0.0, 0.0, 0.0, 0.0, 0.0, 0.0, 0.0, 0.0, 0.0, 0.0, 0.0, 0.0, 0.0, 0.0, 0.0, 0.0, 0.0, 0.0, 0.0, 0.0, 0.0, 0.0, 0.0, 0.0, 0.0, 0.0, 0.0, 0.0, 0.0, 0.0, 0.0, 0.0, 0.0, 0.0, 0.0, 0.0, 0.0, 0.0, 0.0, 0.0, 0.0, 0.0, 0.0, 0.0, 0.0, 0.0, 0.0, 0.0, 0.0, 0.0, 0.0, 0.0, 0.0, 0.0, 0.0, 0.0, 0.0, 0.0, 0.0, 0.0, 0.0, 0.0, 0.0, 0.0, 0.0, 0.0, 0.0, 0.0, 0.0, 0.0, 0.0, 0.0, 0.0, 0.0, 0.0, 0.0, 0.0, 0.0, 0.0, 0.0, 0.0, 0.0, 0.0, 0.0, 0.0, 0.0, 0.0, 0.0, 0.0, 0.0, 0.0, 0.0, 0.0, 0.0, 0.0, 0.0, 0.0, 0.0, 0.0, 0.0, 0.0, 0.0, 0.0, 0.0, 0.0, 0.0, 0.0, 0.0, 0.0, 0.0, 0.0, 0.0, 0.0, 0.0, 0.0, 0.0, 0.0, 0.0, 0.0, 0.0, 0.0, 0.0, 0.0, 0.0, 0.0, 0.0, 0.0, 0.0, 0.0, 0.0, 0.0, 0.0, 0.0, 0.0, 0.0, 0.0, 0.0, 0.0, 0.0, 0.0, 0.0, 0.0, 0.0, 0.0, 0.0, 0.0, 0.0, 0.0, 0.0, 0.0, 0.0, 0.0, 0.0, 0.0, 0.0, 0.0, 0.0, 0.0, 0.0, 0.0, 0.0, 0.0, 0.0, 0.0, 0.0, 0.0, 0.0, 0.0, 0.0, 0.0, 0.0, 0.0, 0.0, 0.0, 0.0, 0.0, 0.0, 0.0, 0.0, 0.0, 0.0, 0.0, 0.0, 0.0, 0.0, 0.0, 0.0, 0.0, 0.0, 0.0, 0.0, 0.0, 0.0, 0.0, 0.0, 0.0, 0.0, 0.0, 0.0, 0.0, 0.0, 0.0, 0.0, 0.0, 0.0, 0.0, 0.0, 0.0, 0.0, 0.0, 0.0, 0.0, 0.0, 0.0, 0.0, 0.0, 0.0, 0.0, 0.0, 0.0, 0.0, 0.0, 0.0, 0.0, 0.0, 0.0, 0.0, 0.0, 0.0, 0.0, 0.0, 0.0, 0.0, 0.0, 0.0, 0.0, 0.0, 0.0, 0.0, 0.0, 0.0, 0.0, 0.0, 0.0, 0.0, 0.0, 0.0, 0.0, 0.0, 0.0, 0.0, 0.0, 0.0, 0.0, 0.0, 0.0, 0.0, 0.0, 0.0, 0.0, 0.0, 0.0, 0.0, 0.0, 0.0, 0.0, 0.0, 0.0, 0.0, 0.0, 0.0, 0.0, 0.0, 0.0, 0.0, 0.0, 0.0, 0.0, 0.0, 0.0, 0.0, 0.0, 0.0, 0.0, 0.0, 0.0, 0.0, 0.0, 0.0, 0.0, 0.0, 0.0, 0.0, 0.0, 0.0, 0.0, 0.0, 0.0, 0.0, 0.0, 0.0, 0.0, 0.0, 0.0, 0.0, 0.0, 0.0, 0.0, 0.0, 0.0, 0.0, 0.0, 0.0, 0.0, 0.0, 0.0, 0.0, 0.0, 0.0, 0.0, 0.0, 0.0, 0.0, 0.0, 0.0, 0.0, 0.0, 0.0, 0.0, 0.0, 0.0, 0.0, 0.0, 0.0, 0.0, 0.0, 0.0, 0.0, 0.0, 0.0, 0.0, 0.0, 0.0, 0.0, 0.0, 0.0, 0.0, 0.0, 0.0, 0.0, 0.0, 0.0, 0.0, 0.0, 0.0, 0.0, 0.0, 0.0, 0.0, 0.0, 0.0, 0.0, 0.0, 0.0, 0.0, 0.0, 0.0, 0.0, 0.0, 0.0, 0.0, 0.0, 0.0, 0.0, 0.0, 0.0, 0.0, 0.0, 0.0, 0.0, 0.0, 0.0, 0.0, 0.0, 0.0, 0.0, 0.0, 0.0, 0.0, 0.0, 0.0, 0.0, 0.0, 0.0, 0.0, 0.0, 0.0, 0.0, 0.0, 0.0, 0.0, 0.0, 0.0, 0.0, 0.0, 0.0, 0.0, 0.0, 0.0, 0.0, 0.0, 0.0, 0.0, 0.0, 0.0, 0.0, 0.0, 0.0, 0.0, 0.0, 0.0, 0.0, 0.0, 0.0, 0.0, 0.0, 0.0, 0.0, 0.0, 0.0, 0.0, 0.0, 0.0, 0.0, 0.0, 0.0, 0.0, 0.0, 0.0, 0.0, 0.0, 0.0, 0.0, 0.0, 0.0, 0.0, 0.0, 0.0, 0.0, 0.0, 0.0, 0.0, 0.0, 0.0, 0.0, 0.0, 0.0, 0.0, 0.0, 0.0, 0.0, 0.0, 0.0, 0.0, 0.0, 0.0, 0.0, 0.0, 0.0, 0.0, 0.0, 0.0, 0.0, 0.0, 0.0, 0.0, 0.0, 0.0, 0.0, 0.0, 0.0, 0.0, 0.0, 0.0, 0.0, 0.0, 0.0, 0.0, 0.0, 0.0, 0.0, 0.0, 0.0, 0.0, 0.0, 0.0, 0.0, 0.0, 0.0, 0.0, 0.0, 0.0, 0.0, 0.0, 0.0, 0.0, 0.0, 0.0, 0.0, 0.0, 0.0, 0.0, 0.0, 0.0, 0.0, 0.0, 0.0, 0.0, 0.0, 0.0, 0.0, 0.0, 0.0, 0.0, 0.0, 0.0, 0.0, 0.0, 0.0, 0.0, 0.0, 0.0, 0.0, 0.0, 0.0, 0.0, 0.0, 0.0, 0.0, 0.0, 0.0, 0.0, 0.0, 0.0, 0.0, 0.0, 0.0, 0.0, 0.0, 0.0, 0.0, 0.0, 0.0, 0.0, 0.0, 0.0, 0.0, 0.0, 0.0, 0.0, 0.0, 0.0, 0.0, 0.0, 0.0, 0.0, 0.0, 0.0, 0.0, 0.0, 0.0, 0.0, 0.0, 0.0, 0.0, 0.0, 0.0, 0.0, 0.0, 0.0, 0.0, 0.0, 0.0, 0.0, 0.0, 0.0, 0.0, 0.0, 0.0, 0.0, 0.0, 0.0, 0.0, 0.0, 0.0, 0.0, 0.0, 0.0, 0.0, 0.0, 0.0, 0.0, 0.0, 0.0, 0.0, 0.0, 0.0, 0.0, 0.0, 0.0, 0.0, 0.0, 0.0, 0.0, 0.0, 0.0, 0.0, 0.0, 0.0, 0.0, 0.0, 0.0, 0.0, 0.0, 0.0, 0.0, 0.0, 0.0, 0.0, 0.0, 0.0, 0.0, 0.0, 0.0, 0.0, 0.0, 0.0, 0.0, 0.0, 0.0, 0.0, 0.0, 0.0, 0.0, 0.0, 0.0, 0.0, 0.0, 0.0, 0.0, 0.0, 0.0, 0.0, 0.0, 0.0, 0.0, 0.0, 0.0, 0.0, 0.0, 0.0, 0.0, 0.0, 0.0, 0.0, 0.0, 0.0, 0.0, 0.0, 0.0, 0.0, 0.0, 0.0, 0.0, 0.0, 0.0, 0.0, 0.0, 0.0, 0.0, 0.0, 0.0, 0.0, 0.0, 0.0, 0.0, 0.0, 0.0, 0.0, 0.0, 0.0, 0.0, 0.0, 0.0, 0.0, 0.0, 0.0, 0.0, 0.0, 0.0, 0.0, 0.0, 0.0, 0.0, 0.0, 0.0, 0.0, 0.0, 0.0, 0.0, 0.0, 0.0, 0.0, 0.0, 0.0, 0.0, 0.0, 0.0, 0.0, 0.0, 0.0, 0.0, 0.0, 0.0, 0.0, 0.0, 0.0, 0.0, 0.0, 0.0, 0.0, 0.0, 0.0, 0.0, 0.0, 0.0, 0.0, 0.0, 0.0, 0.0, 0.0, 0.0, 0.0, 0.0, 0.0, 0.0, 0.0, 0.0, 0.0, 0.0, 0.0, 0.0, 0.0, 0.0, 0.0, 0.0, 0.0, 0.0, 0.0, 0.0, 0.0, 0.0, 0.0, 0.0, 0.0, 0.0, 0.0, 0.0, 0.0, 0.0, 0.0, 0.0, 0.0, 0.0, 0.0, 0.0, 0.0, 0.0, 0.0, 0.0, 0.0, 0.0, 0.0, 0.0, 0.0, 0.0, 0.0, 0.0, 0.0, 0.0, 0.0, 0.0, 0.0, 0.0, 0.0, 0.0, 0.0, 0.0, 0.0, 0.0, 0.0, 0.0, 0.0, 0.0, 0.0, 0.0, 0.0, 0.0, 0.0, 0.0, 0.0, 0.0, 0.0, 0.0, 0.0, 0.0, 0.0, 0.0, 0.0, 0.0, 0.0, 0.0, 0.0, 0.0, 0.0, 0.0, 0.0])
me_cube_054.materials.append(mat_wood)
me_cube_054.materials.append(mat_green_tree)
me_cube_054.materials.append(mat_darkgreen_tree)
me_cube_054.materials.append(mat_darkred)
me_cube_054.use_remesh_preserve_volume = False
me_cube_054.use_remesh_preserve_attributes = False
me_cube_054.use_mirror_vertex_groups = False
me_cube_054.update()

# ---- objects
ob_apple_harvested = bpy.data.objects.new('Apple_Harvested', me_cube_054)

# ---- transforms, parenting, visibility, modifiers, constraints
ob_apple_harvested.location = (0.0, 0.0, 0.0)
ob_apple_harvested.lineart.crease_threshold = 0.0

# ---- collection membership
col_collection_1.objects.link(ob_apple_harvested)

# ---- scene / render settings (as saved in the file)
scene.frame_start = 1; scene.frame_end = 250; scene.frame_set(0)
scene.render.engine = 'CYCLES'
scene.render.resolution_x = 1000
scene.render.resolution_y = 1000
scene.render.dither_intensity = 0.0
scene.cycles.samples = 200
scene.cycles.sampling_pattern = 'TABULATED_SOBOL'
scene.cycles.light_sampling_threshold = 0.0
scene.cycles.use_adaptive_sampling = False
scene.cycles.use_light_tree = False
scene.cycles.caustics_reflective = False
scene.cycles.caustics_refractive = False
scene.cycles.blur_glossy = 0.0
scene.cycles.max_bounces = 2
scene.cycles.pixel_filter_type = 'GAUSSIAN'
scene.cycles.sample_clamp_indirect = 0.0
scene.view_settings.view_transform = 'Standard'
bpy.context.view_layer.update()

# ---- added for rendering (the .blend has no active camera): camera
cam_auto = bpy.data.cameras.new('AutoCamera')
cam_auto.lens = 50.0
cam_auto.sensor_width = 36.0
cam_auto.clip_end = 1000.0
ob_auto_camera = bpy.data.objects.new('AutoCamera', cam_auto)
scene.collection.objects.link(ob_auto_camera)
ob_auto_camera.location = (3.60074, -3.74646, 4.08755)
ob_auto_camera.rotation_euler = (1.09748, -7.21219e-08, 0.694738)
scene.camera = ob_auto_camera
bpy.context.view_layer.update()
